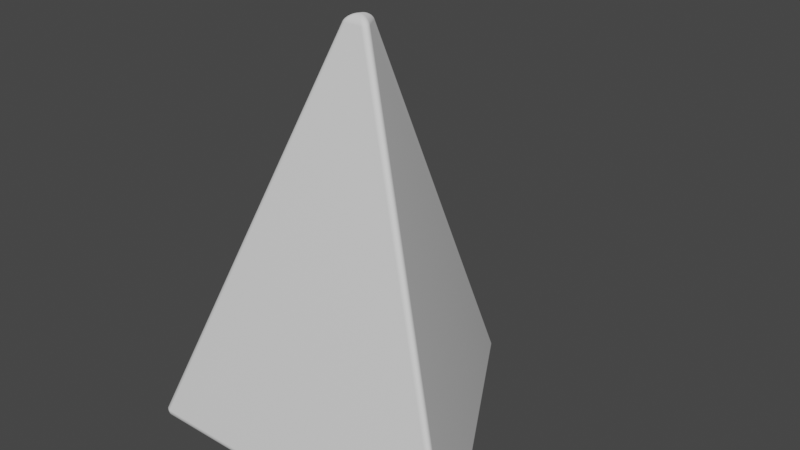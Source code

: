 # Source: TriangularPyramid.blend  (saved by Blender 2.92.15; exported with 4.5.12 LTS)
import bpy
from mathutils import Matrix  # noqa: F401  (used for matrix-valued properties, if any)

bpy.ops.wm.read_factory_settings(use_empty=True)
scene = bpy.context.scene
scene.name = 'Scene'

# ---- collections
col_collection = bpy.data.collections.new('Collection'); scene.collection.children.link(col_collection)

# ---- world
world_world = bpy.data.worlds.new('World'); scene.world = world_world
world_world.use_nodes = True; world_world.node_tree.nodes.clear()
_N = world_world.node_tree.nodes; _L = world_world.node_tree.links
n0 = _N.new('ShaderNodeOutputWorld'); n0.name = 'World Output'; n0.location = (300, 300)
n1 = _N.new('ShaderNodeBackground'); n1.name = 'Background'; n1.location = (10, 300)
n1.inputs[0].default_value = (0.05088, 0.05088, 0.05088, 1.0)
_L.new(n1.outputs[0], n0.inputs[0])
n0.is_active_output = True
world_world.color = (0.05088, 0.05088, 0.05088)
world_world.use_sun_shadow = False
world_world.sun_shadow_jitter_overblur = 0.0

# ---- meshes
me_triangularpyramid = bpy.data.meshes.new('TriangularPyramid')
me_triangularpyramid.from_pydata([(0.0, 1.0, -1.0), (-2.027e-08, 0.07314, 1.0), (0.866, -0.5, -1.0), (0.06334, -0.03657, 1.0), (-0.866, -0.5, -1.0), (-0.06334, -0.03657, 1.0)], [], [(0, 1, 3, 2), (2, 3, 5, 4), (3, 1, 5), (4, 5, 1, 0), (0, 2, 4)])
me_triangularpyramid.polygons.foreach_set('use_smooth', [True] * 5)
_uv = me_triangularpyramid.uv_layers.new(name='UVMap')
_uv.uv.foreach_set('vector', [1.0, 0.5, 1.0, 1.0, 0.6667, 1.0, 0.6667, 0.5, 0.6667, 0.5, 0.6667, 1.0, 0.3333, 1.0, 0.3333, 0.5, 0.4578, 0.13, 0.25, 0.49, 0.04215, 0.13, 0.3333, 0.5, 0.3333, 1.0, -5.96e-08, 1.0, -5.96e-08, 0.5, 0.75, 0.49, 0.9578, 0.13, 0.5422, 0.13])
me_triangularpyramid.use_remesh_fix_poles = True
me_triangularpyramid.use_remesh_preserve_attributes = False
me_triangularpyramid.use_mirror_vertex_groups = False
me_triangularpyramid.update()

# ---- objects
ob_triangularpyramid = bpy.data.objects.new('TriangularPyramid', me_triangularpyramid)

# ---- transforms, parenting, visibility, modifiers, constraints
ob_triangularpyramid.location = (0.0, 0.0, 0.0)
ob_triangularpyramid.lineart.crease_threshold = 0.0
_m = ob_triangularpyramid.modifiers.new('Bevel', 'BEVEL')
_m.segments = 50

# ---- collection membership
col_collection.objects.link(ob_triangularpyramid)

# ---- scene / render settings (as saved in the file)
scene.frame_start = 1; scene.frame_end = 250; scene.frame_set(1)
scene.render.engine = 'BLENDER_EEVEE_NEXT'
scene.cycles.use_denoising = False
scene.cycles.samples = 128
scene.cycles.sampling_pattern = 'TABULATED_SOBOL'
scene.cycles.use_adaptive_sampling = False
scene.cycles.use_light_tree = False
scene.view_settings.view_transform = 'Filmic'
bpy.context.view_layer.update()

# ---- added for rendering (the .blend has no active camera and no usable light): camera, sun
cam_auto = bpy.data.cameras.new('AutoCamera')
cam_auto.lens = 50.0
cam_auto.sensor_width = 36.0
cam_auto.clip_end = 1000.0
ob_auto_camera = bpy.data.objects.new('AutoCamera', cam_auto)
scene.collection.objects.link(ob_auto_camera)
ob_auto_camera.location = (2.76102, -3.07853, 2.20882)
ob_auto_camera.rotation_euler = (1.09748, -7.21219e-08, 0.694738)
scene.camera = ob_auto_camera
light_auto_sun = bpy.data.lights.new('AutoSun', 'SUN')
light_auto_sun.energy = 3.0
light_auto_sun.angle = 0.0523599
ob_auto_sun = bpy.data.objects.new('AutoSun', light_auto_sun)
scene.collection.objects.link(ob_auto_sun)
ob_auto_sun.rotation_euler = (0.872665, 0.174533, 0.523599)
bpy.context.view_layer.update()
